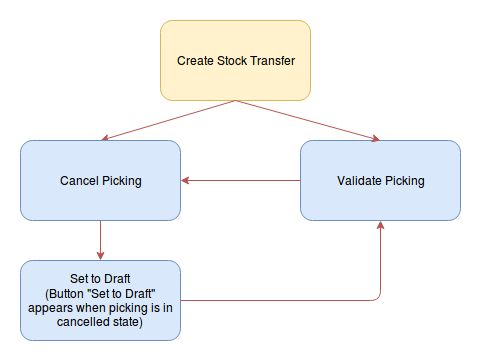

The diagram above was exported from draw.io. Its source (the exported page's mxGraphModel, read from the mxfile embedded in the PNG):
<mxGraphModel dx="1049" dy="629" grid="1" gridSize="10" guides="1" tooltips="1" connect="1" arrows="1" fold="1" page="1" pageScale="1" pageWidth="850" pageHeight="1100" math="0" shadow="0">
  <root>
    <mxCell id="0" />
    <mxCell id="1" parent="0" />
    <mxCell id="jYIRCOULWjc_NgUZW35l-1" value="Create Stock Transfer" style="rounded=1;whiteSpace=wrap;html=1;fillColor=#fff2cc;strokeColor=#d6b656;" vertex="1" parent="1">
      <mxGeometry x="340" y="80" width="150" height="80" as="geometry" />
    </mxCell>
    <mxCell id="jYIRCOULWjc_NgUZW35l-3" value="Validate Picking" style="rounded=1;whiteSpace=wrap;html=1;fillColor=#dae8fc;strokeColor=#6c8ebf;" vertex="1" parent="1">
      <mxGeometry x="480" y="200" width="160" height="80" as="geometry" />
    </mxCell>
    <mxCell id="jYIRCOULWjc_NgUZW35l-4" value="" style="endArrow=classic;html=1;exitX=0.5;exitY=1;exitDx=0;exitDy=0;entryX=0.5;entryY=0;entryDx=0;entryDy=0;fillColor=#f8cecc;strokeColor=#b85450;" edge="1" parent="1" source="jYIRCOULWjc_NgUZW35l-1" target="jYIRCOULWjc_NgUZW35l-6">
      <mxGeometry width="50" height="50" relative="1" as="geometry">
        <mxPoint x="390" y="210" as="sourcePoint" />
        <mxPoint x="320" y="200" as="targetPoint" />
      </mxGeometry>
    </mxCell>
    <mxCell id="jYIRCOULWjc_NgUZW35l-5" value="" style="endArrow=classic;html=1;exitX=0.5;exitY=1;exitDx=0;exitDy=0;entryX=0.5;entryY=0;entryDx=0;entryDy=0;fillColor=#f8cecc;strokeColor=#b85450;" edge="1" parent="1" source="jYIRCOULWjc_NgUZW35l-1" target="jYIRCOULWjc_NgUZW35l-3">
      <mxGeometry width="50" height="50" relative="1" as="geometry">
        <mxPoint x="440" y="210" as="sourcePoint" />
        <mxPoint x="500" y="200" as="targetPoint" />
      </mxGeometry>
    </mxCell>
    <mxCell id="jYIRCOULWjc_NgUZW35l-6" value="Cancel Picking" style="rounded=1;whiteSpace=wrap;html=1;fillColor=#dae8fc;strokeColor=#6c8ebf;" vertex="1" parent="1">
      <mxGeometry x="200" y="200" width="160" height="80" as="geometry" />
    </mxCell>
    <mxCell id="jYIRCOULWjc_NgUZW35l-7" value="" style="endArrow=classic;html=1;exitX=0.5;exitY=1;exitDx=0;exitDy=0;entryX=0.5;entryY=0;entryDx=0;entryDy=0;fillColor=#f8cecc;strokeColor=#b85450;" edge="1" parent="1" source="jYIRCOULWjc_NgUZW35l-6" target="jYIRCOULWjc_NgUZW35l-8">
      <mxGeometry width="50" height="50" relative="1" as="geometry">
        <mxPoint x="320" y="290" as="sourcePoint" />
        <mxPoint x="320" y="320" as="targetPoint" />
      </mxGeometry>
    </mxCell>
    <mxCell id="jYIRCOULWjc_NgUZW35l-8" value="Set to Draft&lt;div&gt;(Button &quot;Set to Draft&quot; appears when picking is in cancelled state)&lt;br&gt;&lt;/div&gt;" style="rounded=1;whiteSpace=wrap;html=1;fillColor=#dae8fc;strokeColor=#6c8ebf;" vertex="1" parent="1">
      <mxGeometry x="200" y="320" width="160" height="80" as="geometry" />
    </mxCell>
    <mxCell id="jYIRCOULWjc_NgUZW35l-12" value="" style="endArrow=classic;html=1;exitX=0;exitY=0.5;exitDx=0;exitDy=0;entryX=1;entryY=0.5;entryDx=0;entryDy=0;fillColor=#f8cecc;strokeColor=#b85450;" edge="1" parent="1" source="jYIRCOULWjc_NgUZW35l-3" target="jYIRCOULWjc_NgUZW35l-6">
      <mxGeometry width="50" height="50" relative="1" as="geometry">
        <mxPoint x="390" y="265" as="sourcePoint" />
        <mxPoint x="440" y="215" as="targetPoint" />
      </mxGeometry>
    </mxCell>
    <mxCell id="jYIRCOULWjc_NgUZW35l-13" value="" style="endArrow=classic;html=1;exitX=1;exitY=0.5;exitDx=0;exitDy=0;entryX=0.5;entryY=1;entryDx=0;entryDy=0;fillColor=#f8cecc;strokeColor=#b85450;" edge="1" parent="1" source="jYIRCOULWjc_NgUZW35l-8" target="jYIRCOULWjc_NgUZW35l-3">
      <mxGeometry width="50" height="50" relative="1" as="geometry">
        <mxPoint x="450" y="370" as="sourcePoint" />
        <mxPoint x="500" y="320" as="targetPoint" />
        <Array as="points">
          <mxPoint x="560" y="360" />
        </Array>
      </mxGeometry>
    </mxCell>
  </root>
</mxGraphModel>